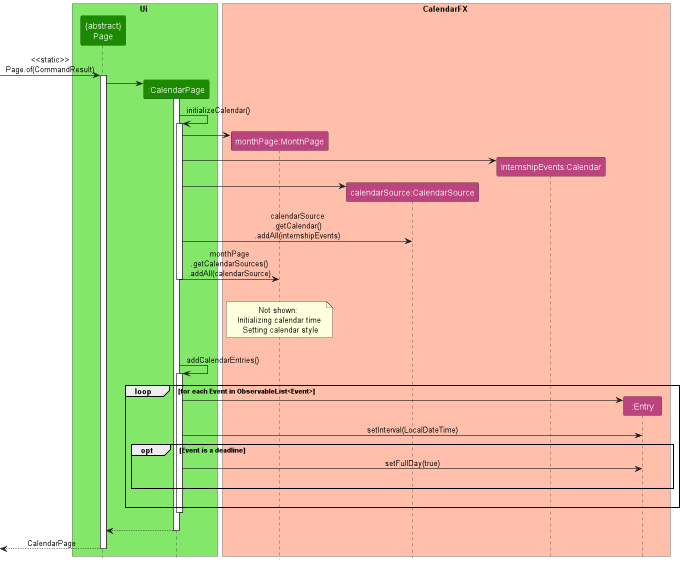

The diagram above was rendered by PlantUML. Its source (embedded in the PNG):
@startuml
!include style.puml

box Ui UI_COLOR_T1
participant "{abstract}\nPage" as Page UI_COLOR
participant ":CalendarPage" as CalendarPage UI_COLOR
end box

box CalendarFX EXTERNAL_COLOR_T1
participant "monthPage:MonthPage" as MonthPage EXTERNAL_COLOR
participant "calendarSource:CalendarSource" as CalendarSource EXTERNAL_COLOR
participant "internshipEvents:Calendar" as Calendar EXTERNAL_COLOR
participant ":Entry" as Entry EXTERNAL_COLOR
end box

[-> Page : <<static>>\nPage.of(CommandResult)
activate Page

create CalendarPage
Page -> CalendarPage
activate CalendarPage

CalendarPage -> CalendarPage : initializeCalendar()
activate CalendarPage

create MonthPage
CalendarPage -> MonthPage

create Calendar
CalendarPage -> Calendar

create CalendarSource
CalendarPage -> CalendarSource

CalendarPage -> CalendarSource : calendarSource\n.getCalendar()\n.addAll(internshipEvents)
CalendarPage -> MonthPage : monthPage\n.getCalendarSources()\n.addAll(calendarSource)

|||
note over MonthPage : Not shown: \n Initializing calendar time \n Setting calendar style
|||

deactivate CalendarPage

CalendarPage -> CalendarPage : addCalendarEntries()
activate CalendarPage

loop for each Event in ObservableList<Event>
create Entry
CalendarPage -> Entry

CalendarPage -> Entry : setInterval(LocalDateTime)

opt Event is a deadline
CalendarPage -> Entry : setFullDay(true)

|||
end
|||
end

deactivate CalendarPage
|||
CalendarPage --> Page
deactivate CalendarPage


Page -->[ : CalendarPage
deactivate Page
@enduml